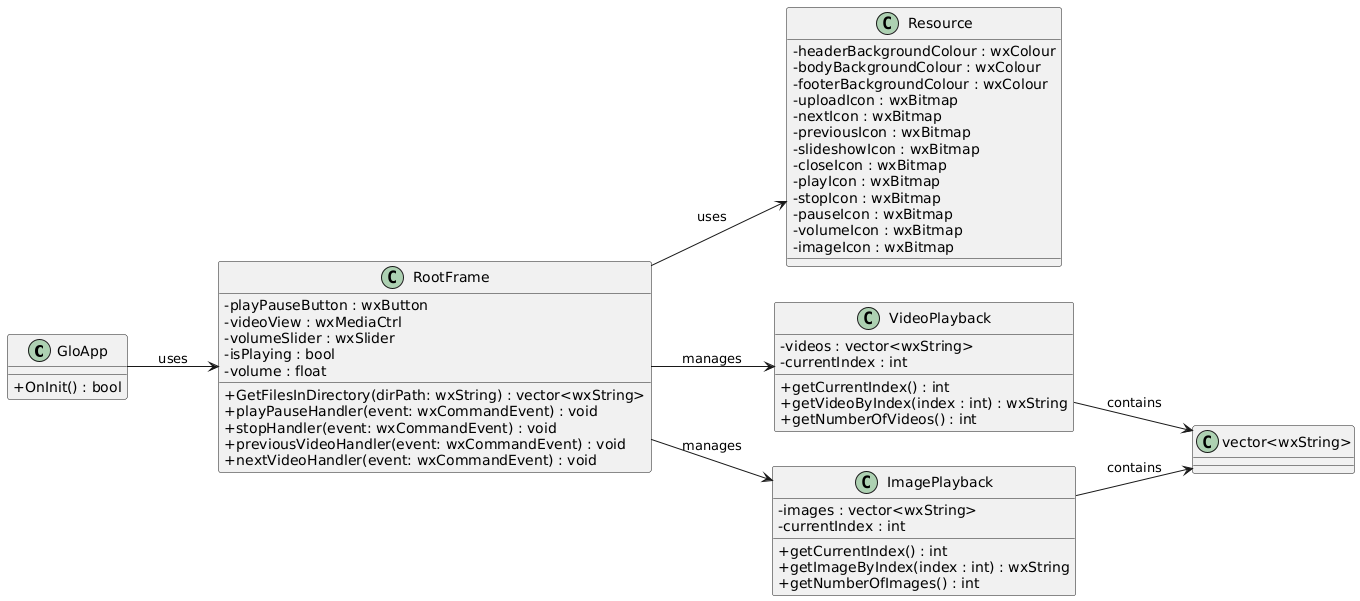

The diagram above was rendered by PlantUML. Its source (embedded in the PNG):
@startuml
scale 1.0
skinparam classAttributeIconSize 0

' Defining GloApp class
class GloApp {
    + OnInit() : bool
}

' Defining Resource class
class Resource {
    - headerBackgroundColour : wxColour
    - bodyBackgroundColour : wxColour
    - footerBackgroundColour : wxColour
    - uploadIcon : wxBitmap
    - nextIcon : wxBitmap
    - previousIcon : wxBitmap
    - slideshowIcon : wxBitmap
    - closeIcon : wxBitmap
    - playIcon : wxBitmap
    - stopIcon : wxBitmap
    - pauseIcon : wxBitmap
    - volumeIcon : wxBitmap
    - imageIcon : wxBitmap
}

' Defining RootFrame class
class RootFrame {
    - playPauseButton : wxButton
    - videoView : wxMediaCtrl
    - volumeSlider : wxSlider
    - isPlaying : bool
    - volume : float
    + GetFilesInDirectory(dirPath: wxString) : vector<wxString>
    + playPauseHandler(event: wxCommandEvent) : void
    + stopHandler(event: wxCommandEvent) : void
    + previousVideoHandler(event: wxCommandEvent) : void
    + nextVideoHandler(event: wxCommandEvent) : void
}

' Defining VideoPlayback class
class VideoPlayback {
    - videos : vector<wxString>
    - currentIndex : int
    + getCurrentIndex() : int
    + getVideoByIndex(index : int) : wxString
    + getNumberOfVideos() : int
}

' Defining ImagePlayback class
class ImagePlayback {
    - images : vector<wxString>
    - currentIndex : int
    + getCurrentIndex() : int
    + getImageByIndex(index : int) : wxString
    + getNumberOfImages() : int
}

' Relationships and associations
GloApp --> RootFrame : uses
RootFrame --> Resource : uses
RootFrame --> VideoPlayback : manages
RootFrame --> ImagePlayback : manages
VideoPlayback --> "vector<wxString>" : contains
ImagePlayback --> "vector<wxString>" : contains

' Ensuring the layout fits horizontally
left to right direction
@enduml